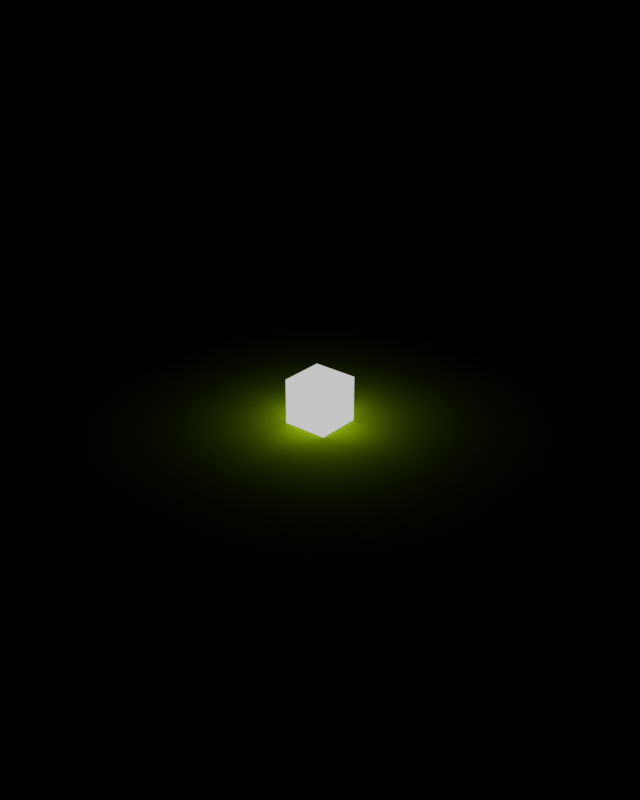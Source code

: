 # Source: emissive_cube.blend  (saved by Blender 4.4.32; exported with 4.5.12 LTS)
import bpy
from mathutils import Matrix  # noqa: F401  (used for matrix-valued properties, if any)

bpy.ops.wm.read_factory_settings(use_empty=True)
scene = bpy.context.scene
scene.name = 'Scene'

# ---- materials (node trees are filled in below, after node groups)
mat_material_001 = bpy.data.materials.new('Material.001')
mat_material = bpy.data.materials.new('Material')

# ---- material node trees
mat_material_001.use_nodes = True; mat_material_001.node_tree.nodes.clear()
_N = mat_material_001.node_tree.nodes; _L = mat_material_001.node_tree.links
n0 = _N.new('ShaderNodeOutputMaterial'); n0.name = 'Material Output'; n0.location = (300, 300)
n1 = _N.new('ShaderNodeEmission'); n1.name = 'Emission'; n1.location = (10, 300)
_L.new(n1.outputs[0], n0.inputs[0])
n0.is_active_output = True
mat_material.use_nodes = True; mat_material.node_tree.nodes.clear()
_N = mat_material.node_tree.nodes; _L = mat_material.node_tree.links
n0 = _N.new('ShaderNodeBsdfPrincipled'); n0.name = 'Principled BSDF'; n0.location = (10, 300)
n0.inputs[0].default_value = (0.5, 1.0, 0.0, 1.0)
n0.inputs[13].default_value = 0.0
n1 = _N.new('ShaderNodeOutputMaterial'); n1.name = 'Material Output'; n1.location = (300, 300)
_L.new(n0.outputs[0], n1.inputs[0])
n1.is_active_output = True

# ---- world
world_world = bpy.data.worlds.new('World'); scene.world = world_world
world_world.use_nodes = True; world_world.node_tree.nodes.clear()
_N = world_world.node_tree.nodes; _L = world_world.node_tree.links
n0 = _N.new('ShaderNodeOutputWorld'); n0.name = 'World Output'; n0.location = (300, 300)
n1 = _N.new('ShaderNodeBackground'); n1.name = 'Background'; n1.location = (10, 300)
n1.inputs[0].default_value = (0.05088, 0.05088, 0.05088, 1.0)
n1.inputs[1].default_value = 0.0
_L.new(n1.outputs[0], n0.inputs[0])
n0.is_active_output = True
world_world.color = (0.05088, 0.05088, 0.05088)
world_world.use_sun_shadow = False
world_world.sun_shadow_jitter_overblur = 0.0

# ---- meshes
me_cube = bpy.data.meshes.new('Cube')
me_cube.from_pydata([(-1.0, -1.0, -1.0), (-1.0, -1.0, 1.0), (-1.0, 1.0, -1.0), (-1.0, 1.0, 1.0), (1.0, -1.0, -1.0), (1.0, -1.0, 1.0), (1.0, 1.0, -1.0), (1.0, 1.0, 1.0)], [], [(0, 1, 3, 2), (2, 3, 7, 6), (6, 7, 5, 4), (4, 5, 1, 0), (2, 6, 4, 0), (7, 3, 1, 5)])
_uv = me_cube.uv_layers.new(name='UVMap')
_uv.uv.foreach_set('vector', [0.375, 0.0, 0.625, 0.0, 0.625, 0.25, 0.375, 0.25, 0.375, 0.25, 0.625, 0.25, 0.625, 0.5, 0.375, 0.5, 0.375, 0.5, 0.625, 0.5, 0.625, 0.75, 0.375, 0.75, 0.375, 0.75, 0.625, 0.75, 0.625, 1.0, 0.375, 1.0, 0.125, 0.5, 0.375, 0.5, 0.375, 0.75, 0.125, 0.75, 0.625, 0.5, 0.875, 0.5, 0.875, 0.75, 0.625, 0.75])
me_cube.materials.append(mat_material_001)
me_cube.update()
me_plane = bpy.data.meshes.new('Plane')
me_plane.from_pydata([(-1.0, -1.0, 0.0), (1.0, -1.0, 0.0), (-1.0, 1.0, 0.0), (1.0, 1.0, 0.0)], [], [(0, 1, 3, 2)])
_uv = me_plane.uv_layers.new(name='UVMap')
_uv.uv.foreach_set('vector', [0.0, 0.0, 1.0, 0.0, 1.0, 1.0, 0.0, 1.0])
me_plane.materials.append(mat_material)
me_plane.update()

# ---- objects
ob_cube = bpy.data.objects.new('Cube', me_cube)
ob_plane = bpy.data.objects.new('Plane', me_plane)

# ---- transforms, parenting, visibility, modifiers, constraints
ob_cube.location = (0.0, 0.0, 1.0)
ob_plane.location = (0.0, 0.0, 0.0)
ob_plane.scale = (10.0, 10.0, 10.0)

# ---- collection membership
scene.collection.objects.link(ob_cube)
scene.collection.objects.link(ob_plane)

# ---- scene / render settings (as saved in the file)
scene.frame_start = 1; scene.frame_end = 250; scene.frame_set(1)
scene.render.engine = 'CYCLES'
scene.render.image_settings.color_mode = 'RGB'
scene.render.image_settings.quality = 100
scene.render.resolution_x = 1080
scene.render.resolution_y = 1350
scene.cycles.use_denoising = False
scene.cycles.samples = 2048
scene.cycles.use_light_tree = False
scene.eevee.ray_tracing_options.trace_max_roughness = 0.0
bpy.context.view_layer.update()

# ---- added for rendering (the .blend has no active camera): camera
cam_auto = bpy.data.cameras.new('AutoCamera')
cam_auto.lens = 50.0
cam_auto.sensor_width = 36.0
cam_auto.clip_end = 1000.0
ob_auto_camera = bpy.data.objects.new('AutoCamera', cam_auto)
scene.collection.objects.link(ob_auto_camera)
ob_auto_camera.location = (26.2346, -31.4816, 21.9877)
ob_auto_camera.rotation_euler = (1.09748, -7.21219e-08, 0.694738)
scene.camera = ob_auto_camera
bpy.context.view_layer.update()
